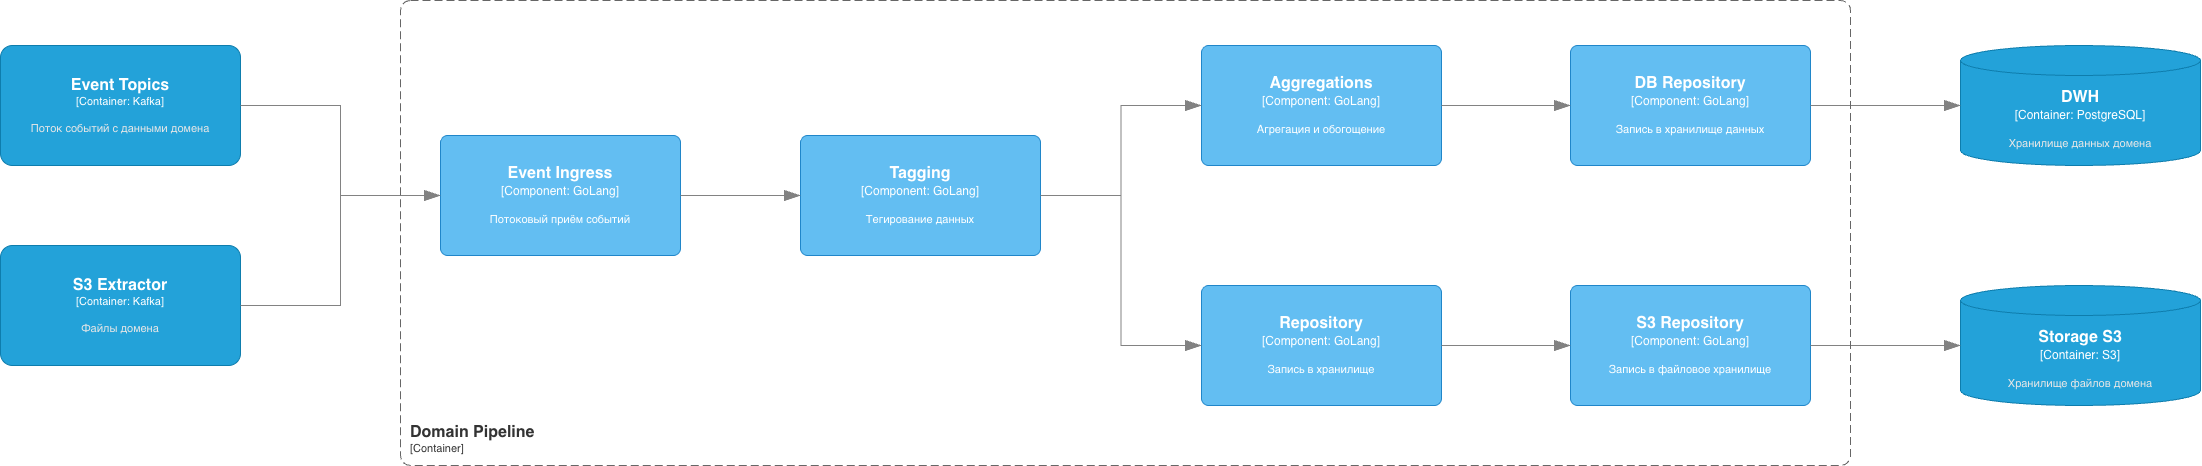

The diagram above was exported from draw.io. Its source (the exported page's mxGraphModel, read from the mxfile embedded in the PNG):
<mxGraphModel dx="2211" dy="1645" grid="1" gridSize="10" guides="1" tooltips="1" connect="1" arrows="1" fold="1" page="1" pageScale="1" pageWidth="827" pageHeight="1169" math="0" shadow="0">
  <root>
    <mxCell id="0" />
    <mxCell id="1" parent="0" />
    <object placeholders="1" c4Name="Event Topics" c4Type="Container" c4Technology="Kafka" c4Description="Поток событий с данными домена" label="&lt;font style=&quot;font-size: 16px&quot;&gt;&lt;b&gt;%c4Name%&lt;/b&gt;&lt;/font&gt;&lt;div&gt;[%c4Type%: %c4Technology%]&lt;/div&gt;&lt;br&gt;&lt;div&gt;&lt;font style=&quot;font-size: 11px&quot;&gt;&lt;font color=&quot;#E6E6E6&quot;&gt;%c4Description%&lt;/font&gt;&lt;/div&gt;" id="QXWfJLMXf_lKk9W5BwJQ-1">
      <mxCell parent="1" style="rounded=1;whiteSpace=wrap;html=1;fontSize=11;labelBackgroundColor=none;fillColor=#23A2D9;fontColor=#ffffff;align=center;arcSize=10;strokeColor=#0E7DAD;metaEdit=1;resizable=0;points=[[0.25,0,0],[0.5,0,0],[0.75,0,0],[1,0.25,0],[1,0.5,0],[1,0.75,0],[0.75,1,0],[0.5,1,0],[0.25,1,0],[0,0.75,0],[0,0.5,0],[0,0.25,0]];" vertex="1">
        <mxGeometry height="120" width="240" x="40" y="240" as="geometry" />
      </mxCell>
    </object>
    <object placeholders="1" c4Name="Event Ingress" c4Type="Component" c4Technology="GoLang" c4Description="Потоковый приём событий" label="&lt;font style=&quot;font-size: 16px&quot;&gt;&lt;b&gt;%c4Name%&lt;/b&gt;&lt;/font&gt;&lt;div&gt;[%c4Type%: %c4Technology%]&lt;/div&gt;&lt;br&gt;&lt;div&gt;&lt;font style=&quot;font-size: 11px&quot;&gt;%c4Description%&lt;/font&gt;&lt;/div&gt;" id="QXWfJLMXf_lKk9W5BwJQ-3">
      <mxCell parent="1" style="rounded=1;whiteSpace=wrap;html=1;labelBackgroundColor=none;fillColor=#63BEF2;fontColor=#ffffff;align=center;arcSize=6;strokeColor=#2086C9;metaEdit=1;resizable=0;points=[[0.25,0,0],[0.5,0,0],[0.75,0,0],[1,0.25,0],[1,0.5,0],[1,0.75,0],[0.75,1,0],[0.5,1,0],[0.25,1,0],[0,0.75,0],[0,0.5,0],[0,0.25,0]];" vertex="1">
        <mxGeometry height="120" width="240" x="480" y="330" as="geometry" />
      </mxCell>
    </object>
    <object placeholders="1" c4Name="Aggregations" c4Type="Component" c4Technology="GoLang" c4Description="Агрегация и обогощение" label="&lt;font style=&quot;font-size: 16px&quot;&gt;&lt;b&gt;%c4Name%&lt;/b&gt;&lt;/font&gt;&lt;div&gt;[%c4Type%: %c4Technology%]&lt;/div&gt;&lt;br&gt;&lt;div&gt;&lt;font style=&quot;font-size: 11px&quot;&gt;%c4Description%&lt;/font&gt;&lt;/div&gt;" id="QXWfJLMXf_lKk9W5BwJQ-4">
      <mxCell parent="1" style="rounded=1;whiteSpace=wrap;html=1;labelBackgroundColor=none;fillColor=#63BEF2;fontColor=#ffffff;align=center;arcSize=6;strokeColor=#2086C9;metaEdit=1;resizable=0;points=[[0.25,0,0],[0.5,0,0],[0.75,0,0],[1,0.25,0],[1,0.5,0],[1,0.75,0],[0.75,1,0],[0.5,1,0],[0.25,1,0],[0,0.75,0],[0,0.5,0],[0,0.25,0]];" vertex="1">
        <mxGeometry height="120" width="240" x="1241" y="240" as="geometry" />
      </mxCell>
    </object>
    <object placeholders="1" c4Name="DB Repository" c4Type="Component" c4Technology="GoLang" c4Description="Запись в хранилище данных" label="&lt;font style=&quot;font-size: 16px&quot;&gt;&lt;b&gt;%c4Name%&lt;/b&gt;&lt;/font&gt;&lt;div&gt;[%c4Type%: %c4Technology%]&lt;/div&gt;&lt;br&gt;&lt;div&gt;&lt;font style=&quot;font-size: 11px&quot;&gt;%c4Description%&lt;/font&gt;&lt;/div&gt;" id="QXWfJLMXf_lKk9W5BwJQ-5">
      <mxCell parent="1" style="rounded=1;whiteSpace=wrap;html=1;labelBackgroundColor=none;fillColor=#63BEF2;fontColor=#ffffff;align=center;arcSize=6;strokeColor=#2086C9;metaEdit=1;resizable=0;points=[[0.25,0,0],[0.5,0,0],[0.75,0,0],[1,0.25,0],[1,0.5,0],[1,0.75,0],[0.75,1,0],[0.5,1,0],[0.25,1,0],[0,0.75,0],[0,0.5,0],[0,0.25,0]];" vertex="1">
        <mxGeometry height="120" width="240" x="1610" y="240" as="geometry" />
      </mxCell>
    </object>
    <object placeholders="1" c4Name="DWH" c4Type="Container" c4Technology="PostgreSQL" c4Description="Хранилище данных домена" label="&lt;font style=&quot;font-size: 16px&quot;&gt;&lt;b&gt;%c4Name%&lt;/b&gt;&lt;/font&gt;&lt;div&gt;[%c4Type%:&amp;nbsp;%c4Technology%]&lt;/div&gt;&lt;br&gt;&lt;div&gt;&lt;font style=&quot;font-size: 11px&quot;&gt;&lt;font color=&quot;#E6E6E6&quot;&gt;%c4Description%&lt;/font&gt;&lt;/div&gt;" id="QXWfJLMXf_lKk9W5BwJQ-6">
      <mxCell parent="1" style="shape=cylinder3;size=15;whiteSpace=wrap;html=1;boundedLbl=1;rounded=0;labelBackgroundColor=none;fillColor=#23A2D9;fontSize=12;fontColor=#ffffff;align=center;strokeColor=#0E7DAD;metaEdit=1;points=[[0.5,0,0],[1,0.25,0],[1,0.5,0],[1,0.75,0],[0.5,1,0],[0,0.75,0],[0,0.5,0],[0,0.25,0]];resizable=0;" vertex="1">
        <mxGeometry height="120" width="240" x="2000" y="240" as="geometry" />
      </mxCell>
    </object>
    <object placeholders="1" c4Name="S3 Extractor" c4Type="Container" c4Technology="Kafka" c4Description="Файлы домена" label="&lt;font style=&quot;font-size: 16px&quot;&gt;&lt;b&gt;%c4Name%&lt;/b&gt;&lt;/font&gt;&lt;div&gt;[%c4Type%: %c4Technology%]&lt;/div&gt;&lt;br&gt;&lt;div&gt;&lt;font style=&quot;font-size: 11px&quot;&gt;&lt;font color=&quot;#E6E6E6&quot;&gt;%c4Description%&lt;/font&gt;&lt;/div&gt;" id="QXWfJLMXf_lKk9W5BwJQ-7">
      <mxCell parent="1" style="rounded=1;whiteSpace=wrap;html=1;fontSize=11;labelBackgroundColor=none;fillColor=#23A2D9;fontColor=#ffffff;align=center;arcSize=10;strokeColor=#0E7DAD;metaEdit=1;resizable=0;points=[[0.25,0,0],[0.5,0,0],[0.75,0,0],[1,0.25,0],[1,0.5,0],[1,0.75,0],[0.75,1,0],[0.5,1,0],[0.25,1,0],[0,0.75,0],[0,0.5,0],[0,0.25,0]];" vertex="1">
        <mxGeometry height="120" width="240" x="40" y="440" as="geometry" />
      </mxCell>
    </object>
    <object placeholders="1" c4Type="Relationship" id="QXWfJLMXf_lKk9W5BwJQ-8">
      <mxCell edge="1" parent="1" source="QXWfJLMXf_lKk9W5BwJQ-1" style="endArrow=blockThin;html=1;fontSize=10;fontColor=#404040;strokeWidth=1;endFill=1;strokeColor=#828282;elbow=vertical;metaEdit=1;endSize=14;startSize=14;jumpStyle=arc;jumpSize=16;rounded=0;edgeStyle=orthogonalEdgeStyle;exitX=1;exitY=0.5;exitDx=0;exitDy=0;exitPerimeter=0;entryX=0;entryY=0.5;entryDx=0;entryDy=0;entryPerimeter=0;" target="QXWfJLMXf_lKk9W5BwJQ-3">
        <mxGeometry relative="1" width="240" as="geometry">
          <mxPoint x="330" y="460" as="sourcePoint" />
          <mxPoint x="570" y="460" as="targetPoint" />
        </mxGeometry>
      </mxCell>
    </object>
    <object placeholders="1" c4Type="Relationship" id="QXWfJLMXf_lKk9W5BwJQ-9">
      <mxCell edge="1" parent="1" source="QXWfJLMXf_lKk9W5BwJQ-7" style="endArrow=blockThin;html=1;fontSize=10;fontColor=#404040;strokeWidth=1;endFill=1;strokeColor=#828282;elbow=vertical;metaEdit=1;endSize=14;startSize=14;jumpStyle=arc;jumpSize=16;rounded=0;edgeStyle=orthogonalEdgeStyle;exitX=1;exitY=0.5;exitDx=0;exitDy=0;exitPerimeter=0;entryX=0;entryY=0.5;entryDx=0;entryDy=0;entryPerimeter=0;" target="QXWfJLMXf_lKk9W5BwJQ-3">
        <mxGeometry relative="1" width="240" as="geometry">
          <mxPoint x="340" y="460" as="sourcePoint" />
          <mxPoint x="580" y="460" as="targetPoint" />
        </mxGeometry>
      </mxCell>
    </object>
    <object placeholders="1" c4Name="Tagging" c4Type="Component" c4Technology="GoLang" c4Description="Тегирование данных" label="&lt;font style=&quot;font-size: 16px&quot;&gt;&lt;b&gt;%c4Name%&lt;/b&gt;&lt;/font&gt;&lt;div&gt;[%c4Type%: %c4Technology%]&lt;/div&gt;&lt;br&gt;&lt;div&gt;&lt;font style=&quot;font-size: 11px&quot;&gt;%c4Description%&lt;/font&gt;&lt;/div&gt;" id="QXWfJLMXf_lKk9W5BwJQ-10">
      <mxCell parent="1" style="rounded=1;whiteSpace=wrap;html=1;labelBackgroundColor=none;fillColor=#63BEF2;fontColor=#ffffff;align=center;arcSize=6;strokeColor=#2086C9;metaEdit=1;resizable=0;points=[[0.25,0,0],[0.5,0,0],[0.75,0,0],[1,0.25,0],[1,0.5,0],[1,0.75,0],[0.75,1,0],[0.5,1,0],[0.25,1,0],[0,0.75,0],[0,0.5,0],[0,0.25,0]];" vertex="1">
        <mxGeometry height="120" width="240" x="840" y="330" as="geometry" />
      </mxCell>
    </object>
    <object placeholders="1" c4Name="Repository" c4Type="Component" c4Technology="GoLang" c4Description="Запись в хранилище" label="&lt;font style=&quot;font-size: 16px&quot;&gt;&lt;b&gt;%c4Name%&lt;/b&gt;&lt;/font&gt;&lt;div&gt;[%c4Type%: %c4Technology%]&lt;/div&gt;&lt;br&gt;&lt;div&gt;&lt;font style=&quot;font-size: 11px&quot;&gt;%c4Description%&lt;/font&gt;&lt;/div&gt;" id="QXWfJLMXf_lKk9W5BwJQ-11">
      <mxCell parent="1" style="rounded=1;whiteSpace=wrap;html=1;labelBackgroundColor=none;fillColor=#63BEF2;fontColor=#ffffff;align=center;arcSize=6;strokeColor=#2086C9;metaEdit=1;resizable=0;points=[[0.25,0,0],[0.5,0,0],[0.75,0,0],[1,0.25,0],[1,0.5,0],[1,0.75,0],[0.75,1,0],[0.5,1,0],[0.25,1,0],[0,0.75,0],[0,0.5,0],[0,0.25,0]];" vertex="1">
        <mxGeometry height="120" width="240" x="1241" y="480" as="geometry" />
      </mxCell>
    </object>
    <object placeholders="1" c4Name="Storage S3" c4Type="Container" c4Technology="S3" c4Description="Хранилище файлов домена" label="&lt;font style=&quot;font-size: 16px&quot;&gt;&lt;b&gt;%c4Name%&lt;/b&gt;&lt;/font&gt;&lt;div&gt;[%c4Type%:&amp;nbsp;%c4Technology%]&lt;/div&gt;&lt;br&gt;&lt;div&gt;&lt;font style=&quot;font-size: 11px&quot;&gt;&lt;font color=&quot;#E6E6E6&quot;&gt;%c4Description%&lt;/font&gt;&lt;/div&gt;" id="QXWfJLMXf_lKk9W5BwJQ-12">
      <mxCell parent="1" style="shape=cylinder3;size=15;whiteSpace=wrap;html=1;boundedLbl=1;rounded=0;labelBackgroundColor=none;fillColor=#23A2D9;fontSize=12;fontColor=#ffffff;align=center;strokeColor=#0E7DAD;metaEdit=1;points=[[0.5,0,0],[1,0.25,0],[1,0.5,0],[1,0.75,0],[0.5,1,0],[0,0.75,0],[0,0.5,0],[0,0.25,0]];resizable=0;" vertex="1">
        <mxGeometry height="120" width="240" x="2000" y="480" as="geometry" />
      </mxCell>
    </object>
    <object placeholders="1" c4Name="S3 Repository" c4Type="Component" c4Technology="GoLang" c4Description="Запись в файловое хранилище" label="&lt;font style=&quot;font-size: 16px&quot;&gt;&lt;b&gt;%c4Name%&lt;/b&gt;&lt;/font&gt;&lt;div&gt;[%c4Type%: %c4Technology%]&lt;/div&gt;&lt;br&gt;&lt;div&gt;&lt;font style=&quot;font-size: 11px&quot;&gt;%c4Description%&lt;/font&gt;&lt;/div&gt;" id="QXWfJLMXf_lKk9W5BwJQ-13">
      <mxCell parent="1" style="rounded=1;whiteSpace=wrap;html=1;labelBackgroundColor=none;fillColor=#63BEF2;fontColor=#ffffff;align=center;arcSize=6;strokeColor=#2086C9;metaEdit=1;resizable=0;points=[[0.25,0,0],[0.5,0,0],[0.75,0,0],[1,0.25,0],[1,0.5,0],[1,0.75,0],[0.75,1,0],[0.5,1,0],[0.25,1,0],[0,0.75,0],[0,0.5,0],[0,0.25,0]];" vertex="1">
        <mxGeometry height="120" width="240" x="1610" y="480" as="geometry" />
      </mxCell>
    </object>
    <object placeholders="1" c4Type="Relationship" id="QXWfJLMXf_lKk9W5BwJQ-14">
      <mxCell edge="1" parent="1" source="QXWfJLMXf_lKk9W5BwJQ-3" style="endArrow=blockThin;html=1;fontSize=10;fontColor=#404040;strokeWidth=1;endFill=1;strokeColor=#828282;elbow=vertical;metaEdit=1;endSize=14;startSize=14;jumpStyle=arc;jumpSize=16;rounded=0;edgeStyle=orthogonalEdgeStyle;exitX=1;exitY=0.5;exitDx=0;exitDy=0;exitPerimeter=0;entryX=0;entryY=0.5;entryDx=0;entryDy=0;entryPerimeter=0;" target="QXWfJLMXf_lKk9W5BwJQ-10">
        <mxGeometry relative="1" width="240" as="geometry">
          <mxPoint x="640" y="330" as="sourcePoint" />
          <mxPoint x="880" y="330" as="targetPoint" />
        </mxGeometry>
      </mxCell>
    </object>
    <object placeholders="1" c4Type="Relationship" id="QXWfJLMXf_lKk9W5BwJQ-15">
      <mxCell edge="1" parent="1" source="QXWfJLMXf_lKk9W5BwJQ-10" style="endArrow=blockThin;html=1;fontSize=10;fontColor=#404040;strokeWidth=1;endFill=1;strokeColor=#828282;elbow=vertical;metaEdit=1;endSize=14;startSize=14;jumpStyle=arc;jumpSize=16;rounded=0;edgeStyle=orthogonalEdgeStyle;entryX=0;entryY=0.5;entryDx=0;entryDy=0;entryPerimeter=0;exitX=1;exitY=0.5;exitDx=0;exitDy=0;exitPerimeter=0;" target="QXWfJLMXf_lKk9W5BwJQ-4">
        <mxGeometry relative="1" width="240" as="geometry">
          <mxPoint x="870" y="330" as="sourcePoint" />
          <mxPoint x="1230" y="300" as="targetPoint" />
        </mxGeometry>
      </mxCell>
    </object>
    <object placeholders="1" c4Type="Relationship" id="QXWfJLMXf_lKk9W5BwJQ-16">
      <mxCell edge="1" parent="1" source="QXWfJLMXf_lKk9W5BwJQ-10" style="endArrow=blockThin;html=1;fontSize=10;fontColor=#404040;strokeWidth=1;endFill=1;strokeColor=#828282;elbow=vertical;metaEdit=1;endSize=14;startSize=14;jumpStyle=arc;jumpSize=16;rounded=0;edgeStyle=orthogonalEdgeStyle;entryX=0;entryY=0.5;entryDx=0;entryDy=0;entryPerimeter=0;exitX=1;exitY=0.5;exitDx=0;exitDy=0;exitPerimeter=0;" target="QXWfJLMXf_lKk9W5BwJQ-11">
        <mxGeometry relative="1" width="240" as="geometry">
          <mxPoint x="1090" y="330" as="sourcePoint" />
          <mxPoint x="1330" y="330" as="targetPoint" />
        </mxGeometry>
      </mxCell>
    </object>
    <object placeholders="1" c4Type="Relationship" id="QXWfJLMXf_lKk9W5BwJQ-17">
      <mxCell edge="1" parent="1" source="QXWfJLMXf_lKk9W5BwJQ-4" style="endArrow=blockThin;html=1;fontSize=10;fontColor=#404040;strokeWidth=1;endFill=1;strokeColor=#828282;elbow=vertical;metaEdit=1;endSize=14;startSize=14;jumpStyle=arc;jumpSize=16;rounded=0;edgeStyle=orthogonalEdgeStyle;exitX=1;exitY=0.5;exitDx=0;exitDy=0;exitPerimeter=0;entryX=0;entryY=0.5;entryDx=0;entryDy=0;entryPerimeter=0;" target="QXWfJLMXf_lKk9W5BwJQ-5">
        <mxGeometry relative="1" width="240" as="geometry">
          <mxPoint x="1540" y="330" as="sourcePoint" />
          <mxPoint x="1780" y="330" as="targetPoint" />
        </mxGeometry>
      </mxCell>
    </object>
    <object placeholders="1" c4Type="Relationship" id="QXWfJLMXf_lKk9W5BwJQ-18">
      <mxCell edge="1" parent="1" source="QXWfJLMXf_lKk9W5BwJQ-11" style="endArrow=blockThin;html=1;fontSize=10;fontColor=#404040;strokeWidth=1;endFill=1;strokeColor=#828282;elbow=vertical;metaEdit=1;endSize=14;startSize=14;jumpStyle=arc;jumpSize=16;rounded=0;edgeStyle=orthogonalEdgeStyle;exitX=1;exitY=0.5;exitDx=0;exitDy=0;exitPerimeter=0;entryX=0;entryY=0.5;entryDx=0;entryDy=0;entryPerimeter=0;" target="QXWfJLMXf_lKk9W5BwJQ-13">
        <mxGeometry relative="1" width="240" as="geometry">
          <mxPoint x="1510" y="550" as="sourcePoint" />
          <mxPoint x="1780" y="330" as="targetPoint" />
        </mxGeometry>
      </mxCell>
    </object>
    <object placeholders="1" c4Type="Relationship" id="QXWfJLMXf_lKk9W5BwJQ-19">
      <mxCell edge="1" parent="1" source="QXWfJLMXf_lKk9W5BwJQ-5" style="endArrow=blockThin;html=1;fontSize=10;fontColor=#404040;strokeWidth=1;endFill=1;strokeColor=#828282;elbow=vertical;metaEdit=1;endSize=14;startSize=14;jumpStyle=arc;jumpSize=16;rounded=0;edgeStyle=orthogonalEdgeStyle;entryX=0;entryY=0.5;entryDx=0;entryDy=0;entryPerimeter=0;exitX=1;exitY=0.5;exitDx=0;exitDy=0;exitPerimeter=0;" target="QXWfJLMXf_lKk9W5BwJQ-6">
        <mxGeometry relative="1" width="240" as="geometry">
          <mxPoint x="1890" y="320" as="sourcePoint" />
          <mxPoint x="1780" y="330" as="targetPoint" />
        </mxGeometry>
      </mxCell>
    </object>
    <object placeholders="1" c4Type="Relationship" id="QXWfJLMXf_lKk9W5BwJQ-20">
      <mxCell edge="1" parent="1" source="QXWfJLMXf_lKk9W5BwJQ-13" style="endArrow=blockThin;html=1;fontSize=10;fontColor=#404040;strokeWidth=1;endFill=1;strokeColor=#828282;elbow=vertical;metaEdit=1;endSize=14;startSize=14;jumpStyle=arc;jumpSize=16;rounded=0;edgeStyle=orthogonalEdgeStyle;entryX=0;entryY=0.5;entryDx=0;entryDy=0;entryPerimeter=0;exitX=1;exitY=0.5;exitDx=0;exitDy=0;exitPerimeter=0;" target="QXWfJLMXf_lKk9W5BwJQ-12">
        <mxGeometry relative="1" width="240" as="geometry">
          <mxPoint x="1900" y="520" as="sourcePoint" />
          <mxPoint x="1780" y="330" as="targetPoint" />
        </mxGeometry>
      </mxCell>
    </object>
    <object placeholders="1" c4Name="Domain Pipeline" c4Type="ContainerScopeBoundary" c4Application="Container" label="&lt;font style=&quot;font-size: 16px&quot;&gt;&lt;b&gt;&lt;div style=&quot;text-align: left&quot;&gt;%c4Name%&lt;/div&gt;&lt;/b&gt;&lt;/font&gt;&lt;div style=&quot;text-align: left&quot;&gt;[%c4Application%]&lt;/div&gt;" id="QXWfJLMXf_lKk9W5BwJQ-21">
      <mxCell parent="1" style="rounded=1;fontSize=11;whiteSpace=wrap;html=1;dashed=1;arcSize=20;fillColor=none;strokeColor=#666666;fontColor=#333333;labelBackgroundColor=none;align=left;verticalAlign=bottom;labelBorderColor=none;spacingTop=0;spacing=10;dashPattern=8 4;metaEdit=1;rotatable=0;perimeter=rectanglePerimeter;noLabel=0;labelPadding=0;allowArrows=0;connectable=0;expand=0;recursiveResize=0;editable=1;pointerEvents=0;absoluteArcSize=1;points=[[0.25,0,0],[0.5,0,0],[0.75,0,0],[1,0.25,0],[1,0.5,0],[1,0.75,0],[0.75,1,0],[0.5,1,0],[0.25,1,0],[0,0.75,0],[0,0.5,0],[0,0.25,0]];" vertex="1">
        <mxGeometry height="465" width="1450" x="440" y="195" as="geometry" />
      </mxCell>
    </object>
  </root>
</mxGraphModel>